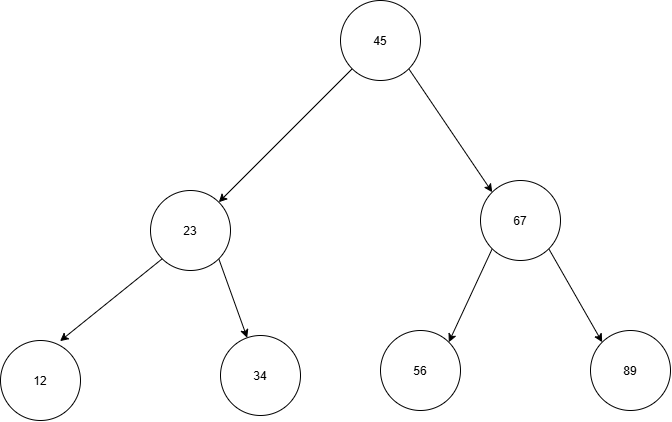

The diagram above was exported from draw.io. Its source (the exported page's mxGraphModel, read from the mxfile embedded in the PNG):
<mxGraphModel dx="1694" dy="940" grid="1" gridSize="10" guides="1" tooltips="1" connect="1" arrows="1" fold="1" page="1" pageScale="1" pageWidth="827" pageHeight="1169" math="0" shadow="0">
  <root>
    <mxCell id="0" />
    <mxCell id="1" parent="0" />
    <mxCell id="Ra5lJlIP_ybtqaRAQ85B-9" edge="1" parent="1" source="Ra5lJlIP_ybtqaRAQ85B-1" style="rounded=0;orthogonalLoop=1;jettySize=auto;html=1;exitX=0;exitY=1;exitDx=0;exitDy=0;entryX=1;entryY=0;entryDx=0;entryDy=0;defaultLabelBackgroundColor=page;" target="Ra5lJlIP_ybtqaRAQ85B-2">
      <mxGeometry relative="1" as="geometry" />
    </mxCell>
    <mxCell id="Ra5lJlIP_ybtqaRAQ85B-10" edge="1" parent="1" source="Ra5lJlIP_ybtqaRAQ85B-1" style="rounded=0;orthogonalLoop=1;jettySize=auto;html=1;exitX=1;exitY=1;exitDx=0;exitDy=0;entryX=0;entryY=0;entryDx=0;entryDy=0;defaultLabelBackgroundColor=page;" target="Ra5lJlIP_ybtqaRAQ85B-3">
      <mxGeometry relative="1" as="geometry" />
    </mxCell>
    <mxCell id="Ra5lJlIP_ybtqaRAQ85B-1" parent="1" style="ellipse;whiteSpace=wrap;html=1;shapeInside=1;aspect=fixed;" value="45" vertex="1">
      <mxGeometry height="80" width="80" x="360" y="170" as="geometry" />
    </mxCell>
    <mxCell id="Ra5lJlIP_ybtqaRAQ85B-13" edge="1" parent="1" source="Ra5lJlIP_ybtqaRAQ85B-2" style="rounded=0;orthogonalLoop=1;jettySize=auto;html=1;exitX=1;exitY=1;exitDx=0;exitDy=0;defaultLabelBackgroundColor=page;" target="Ra5lJlIP_ybtqaRAQ85B-5">
      <mxGeometry relative="1" as="geometry" />
    </mxCell>
    <mxCell id="Ra5lJlIP_ybtqaRAQ85B-2" parent="1" style="ellipse;whiteSpace=wrap;html=1;shapeInside=1;aspect=fixed;" value="23" vertex="1">
      <mxGeometry height="80" width="80" x="170" y="360" as="geometry" />
    </mxCell>
    <mxCell id="Ra5lJlIP_ybtqaRAQ85B-11" edge="1" parent="1" source="Ra5lJlIP_ybtqaRAQ85B-3" style="rounded=0;orthogonalLoop=1;jettySize=auto;html=1;exitX=1;exitY=1;exitDx=0;exitDy=0;entryX=0;entryY=0;entryDx=0;entryDy=0;defaultLabelBackgroundColor=page;" target="Ra5lJlIP_ybtqaRAQ85B-8">
      <mxGeometry relative="1" as="geometry" />
    </mxCell>
    <mxCell id="Ra5lJlIP_ybtqaRAQ85B-12" edge="1" parent="1" source="Ra5lJlIP_ybtqaRAQ85B-3" style="rounded=0;orthogonalLoop=1;jettySize=auto;html=1;exitX=0;exitY=1;exitDx=0;exitDy=0;entryX=1;entryY=0;entryDx=0;entryDy=0;defaultLabelBackgroundColor=page;" target="Ra5lJlIP_ybtqaRAQ85B-6">
      <mxGeometry relative="1" as="geometry" />
    </mxCell>
    <mxCell id="Ra5lJlIP_ybtqaRAQ85B-3" parent="1" style="ellipse;whiteSpace=wrap;html=1;shapeInside=1;aspect=fixed;" value="67" vertex="1">
      <mxGeometry height="80" width="80" x="500" y="350" as="geometry" />
    </mxCell>
    <mxCell id="Ra5lJlIP_ybtqaRAQ85B-4" parent="1" style="ellipse;whiteSpace=wrap;html=1;shapeInside=1;aspect=fixed;" value="12" vertex="1">
      <mxGeometry height="80" width="80" x="20" y="510" as="geometry" />
    </mxCell>
    <mxCell id="Ra5lJlIP_ybtqaRAQ85B-5" parent="1" style="ellipse;whiteSpace=wrap;html=1;shapeInside=1;aspect=fixed;" value="34" vertex="1">
      <mxGeometry height="80" width="80" x="240" y="505" as="geometry" />
    </mxCell>
    <mxCell id="Ra5lJlIP_ybtqaRAQ85B-6" parent="1" style="ellipse;whiteSpace=wrap;html=1;shapeInside=1;aspect=fixed;" value="56" vertex="1">
      <mxGeometry height="80" width="80" x="400" y="500" as="geometry" />
    </mxCell>
    <mxCell id="Ra5lJlIP_ybtqaRAQ85B-8" parent="1" style="ellipse;whiteSpace=wrap;html=1;shapeInside=1;aspect=fixed;" value="89" vertex="1">
      <mxGeometry height="80" width="80" x="610" y="500" as="geometry" />
    </mxCell>
    <mxCell id="Ra5lJlIP_ybtqaRAQ85B-14" edge="1" parent="1" source="Ra5lJlIP_ybtqaRAQ85B-2" style="rounded=0;orthogonalLoop=1;jettySize=auto;html=1;exitX=0;exitY=1;exitDx=0;exitDy=0;entryX=0.744;entryY=0.008;entryDx=0;entryDy=0;entryPerimeter=0;defaultLabelBackgroundColor=page;" target="Ra5lJlIP_ybtqaRAQ85B-4">
      <mxGeometry relative="1" as="geometry" />
    </mxCell>
  </root>
</mxGraphModel>